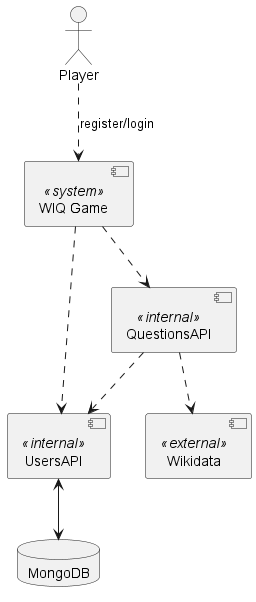

The diagram above was rendered by PlantUML. Its source (embedded in the PNG):
@startuml
actor Player
[Wikidata] <<external>>
database MongoDB

[WIQ Game] <<system>>
[UsersAPI] <<internal>>
[QuestionsAPI] <<internal>>
Player ..> (WIQ Game) : register/login
[QuestionsAPI] ..> Wikidata
[WIQ Game] ..> UsersAPI
[WIQ Game] ..> QuestionsAPI
[UsersAPI] <--> MongoDB
[QuestionsAPI] ..> UsersAPI
@enduml